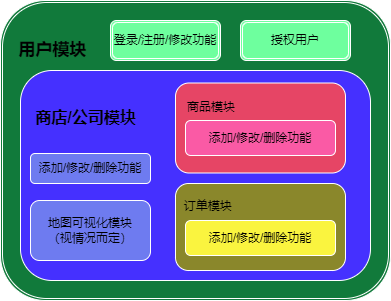

The diagram above was exported from draw.io. Its source (the exported page's mxGraphModel, read from the mxfile embedded in the PNG):
<mxGraphModel dx="1004" dy="545" grid="1" gridSize="10" guides="1" tooltips="1" connect="1" arrows="1" fold="1" page="1" pageScale="1" pageWidth="583" pageHeight="413" math="0" shadow="0">
  <root>
    <mxCell id="0" />
    <mxCell id="1" parent="0" />
    <mxCell id="OJ2yF00JEgKAlhhy3__o-5" value="&lt;b style=&quot;font-size: 17px;&quot;&gt;&amp;nbsp; &amp;nbsp;用户模块&lt;br&gt;&lt;/b&gt;&lt;br&gt;&lt;br&gt;&lt;br&gt;&lt;br&gt;&lt;br&gt;&lt;br&gt;&lt;br&gt;&lt;br&gt;&lt;br&gt;&lt;br&gt;&lt;br&gt;&lt;br&gt;&lt;br&gt;&lt;br&gt;" style="shape=ext;double=1;rounded=1;whiteSpace=wrap;html=1;labelBackgroundColor=none;fillColor=#117A3B;strokeColor=#FFFFFF;align=left;" vertex="1" parent="1">
      <mxGeometry x="80" y="230" width="390" height="300" as="geometry" />
    </mxCell>
    <mxCell id="OJ2yF00JEgKAlhhy3__o-9" value="登录/注册/修改功能&lt;span style=&quot;color: rgba(0, 0, 0, 0); font-family: monospace; font-size: 0px; text-align: start;&quot;&gt;%3CmxGraphModel%3E%3Croot%3E%3CmxCell%20id%3D%220%22%2F%3E%3CmxCell%20id%3D%221%22%20parent%3D%220%22%2F%3E%3CmxCell%20id%3D%222%22%20value%3D%22%E7%94%A8%E6%88%B7%E6%A8%A1%E5%9D%97%26lt%3Bbr%26gt%3B%26lt%3Bbr%26gt%3B%26lt%3Bbr%26gt%3B%22%20style%3D%22shape%3Dext%3Bdouble%3D1%3Brounded%3D1%3BwhiteSpace%3Dwrap%3Bhtml%3D1%3BlabelBackgroundColor%3Dnone%3BfillColor%3D%236EFF9E%3BstrokeColor%3D%23FFFFFF%3Balign%3Dleft%3B%22%20vertex%3D%221%22%20parent%3D%221%22%3E%3CmxGeometry%20x%3D%22280%22%20y%3D%2260%22%20width%3D%22230%22%20height%3D%2280%22%20as%3D%22geometry%22%2F%3E%3C%2FmxCell%3E%3C%2Froot%3E%3C%2FmxGraphModel%3E&lt;/span&gt;" style="shape=ext;double=1;rounded=1;whiteSpace=wrap;html=1;labelBackgroundColor=none;fillColor=#6EFF9E;strokeColor=#FFFFFF;align=center;" vertex="1" parent="1">
      <mxGeometry x="190" y="250" width="110" height="40" as="geometry" />
    </mxCell>
    <mxCell id="OJ2yF00JEgKAlhhy3__o-11" value="授权用户" style="shape=ext;double=1;rounded=1;whiteSpace=wrap;html=1;labelBackgroundColor=none;fillColor=#6EFF9E;strokeColor=#FFFFFF;align=center;" vertex="1" parent="1">
      <mxGeometry x="320" y="250" width="110" height="40" as="geometry" />
    </mxCell>
    <mxCell id="OJ2yF00JEgKAlhhy3__o-12" value="&lt;b style=&quot;font-size: 16px;&quot;&gt;&amp;nbsp; &amp;nbsp;商店/公司模块&lt;br&gt;&lt;br&gt;&lt;br&gt;&lt;br&gt;&lt;br&gt;&lt;br&gt;&lt;br&gt;&lt;/b&gt;" style="rounded=1;whiteSpace=wrap;html=1;labelBackgroundColor=none;strokeColor=#FFFFFF;fillColor=#4530FF;align=left;" vertex="1" parent="1">
      <mxGeometry x="100" y="300" width="350" height="210" as="geometry" />
    </mxCell>
    <mxCell id="OJ2yF00JEgKAlhhy3__o-13" value="添加/修改/删除功能" style="rounded=1;whiteSpace=wrap;html=1;labelBackgroundColor=none;strokeColor=#FFFFFF;fillColor=#6E7BF0;" vertex="1" parent="1">
      <mxGeometry x="110" y="383" width="120" height="30" as="geometry" />
    </mxCell>
    <mxCell id="OJ2yF00JEgKAlhhy3__o-14" value="地图可视化模块&lt;br&gt;（视情况而定）" style="rounded=1;whiteSpace=wrap;html=1;labelBackgroundColor=none;strokeColor=#FFFFFF;fillColor=#6E7BF0;" vertex="1" parent="1">
      <mxGeometry x="110" y="430" width="120" height="60" as="geometry" />
    </mxCell>
    <mxCell id="OJ2yF00JEgKAlhhy3__o-15" value="&amp;nbsp; &amp;nbsp;商品模块&lt;br&gt;&amp;nbsp; &lt;br&gt;&amp;nbsp;&amp;nbsp;&lt;br&gt;&lt;br&gt;" style="rounded=1;whiteSpace=wrap;html=1;labelBackgroundColor=none;strokeColor=#FFFFFF;fillColor=#E64565;align=left;" vertex="1" parent="1">
      <mxGeometry x="255" y="312.5" width="170" height="90" as="geometry" />
    </mxCell>
    <mxCell id="OJ2yF00JEgKAlhhy3__o-16" value="添加/修改/删除功能" style="rounded=1;whiteSpace=wrap;html=1;labelBackgroundColor=none;strokeColor=#FFFFFF;fillColor=#FA5AA5;" vertex="1" parent="1">
      <mxGeometry x="265" y="350" width="150" height="35" as="geometry" />
    </mxCell>
    <mxCell id="OJ2yF00JEgKAlhhy3__o-17" value="&amp;nbsp; &lt;br&gt;&amp;nbsp; 订单模块&lt;br&gt;&lt;br&gt;&lt;br&gt;&lt;br&gt;&lt;br&gt;" style="rounded=1;whiteSpace=wrap;html=1;labelBackgroundColor=none;strokeColor=#FFFFFF;fillColor=#8A872B;align=left;" vertex="1" parent="1">
      <mxGeometry x="255" y="413" width="170" height="87" as="geometry" />
    </mxCell>
    <mxCell id="OJ2yF00JEgKAlhhy3__o-19" value="添加/修改/删除功能" style="rounded=1;whiteSpace=wrap;html=1;labelBackgroundColor=none;strokeColor=#FFFFFF;fillColor=#FAF43F;" vertex="1" parent="1">
      <mxGeometry x="265" y="450" width="150" height="35" as="geometry" />
    </mxCell>
  </root>
</mxGraphModel>